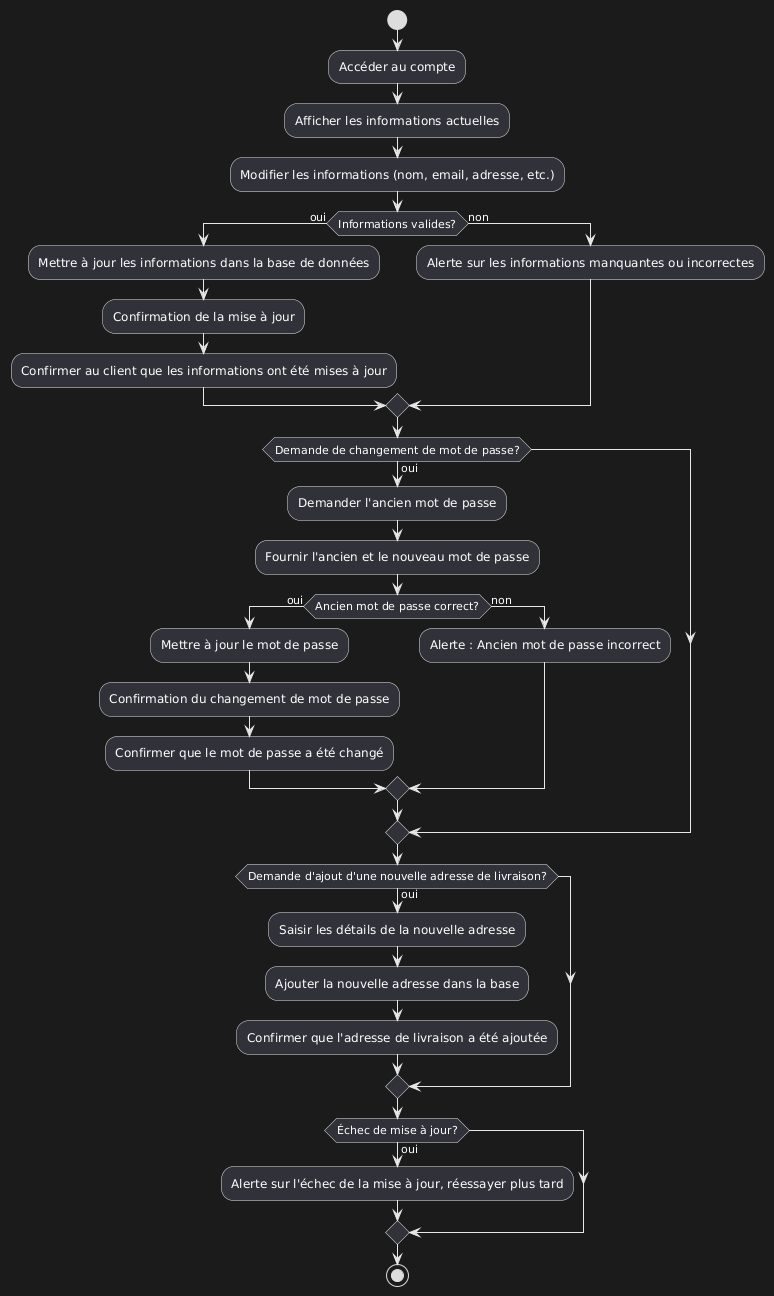

The diagram above was rendered by PlantUML. Its source (embedded in the PNG):
@startuml
start

:Accéder au compte;
:Afficher les informations actuelles;
:Modifier les informations (nom, email, adresse, etc.);

if (Informations valides?) then (oui)
    :Mettre à jour les informations dans la base de données;
    :Confirmation de la mise à jour;
    :Confirmer au client que les informations ont été mises à jour;
else (non)
    :Alerte sur les informations manquantes ou incorrectes;
endif

if (Demande de changement de mot de passe?) then (oui)
    :Demander l'ancien mot de passe;
    :Fournir l'ancien et le nouveau mot de passe;
    if (Ancien mot de passe correct?) then (oui)
        :Mettre à jour le mot de passe;
        :Confirmation du changement de mot de passe;
        :Confirmer que le mot de passe a été changé;
    else (non)
        :Alerte : Ancien mot de passe incorrect;
    endif
endif

if (Demande d'ajout d'une nouvelle adresse de livraison?) then (oui)
    :Saisir les détails de la nouvelle adresse;
    :Ajouter la nouvelle adresse dans la base;
    :Confirmer que l'adresse de livraison a été ajoutée;
endif

if (Échec de mise à jour?) then (oui)
    :Alerte sur l'échec de la mise à jour, réessayer plus tard;
endif

stop
@enduml